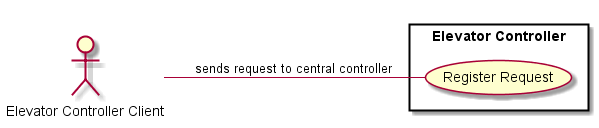

The diagram above was rendered by PlantUML. Its source (embedded in the PNG):
@startuml
left to right direction

actor "Elevator Controller Client" as ECC
rectangle "Elevator Controller" {
  ECC -- (Register Request) : sends request to central controller
}

@enduml